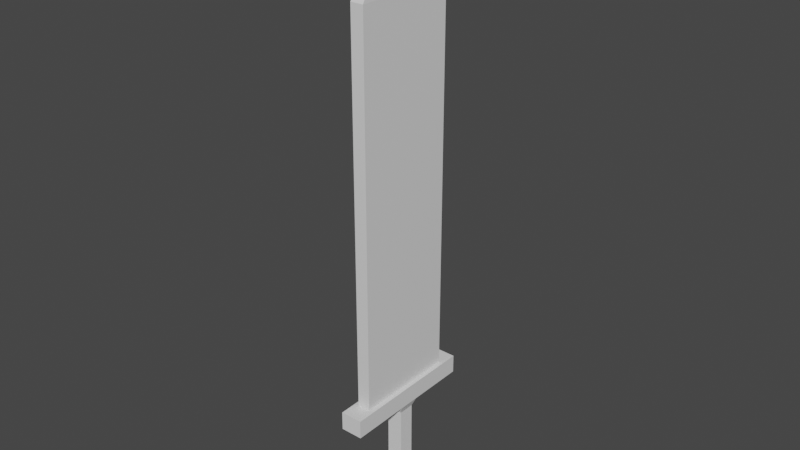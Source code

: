 # Source: Template_Sword.blend  (saved by Blender 2.91.10; exported with 4.5.12 LTS)
import bpy
from mathutils import Matrix  # noqa: F401  (used for matrix-valued properties, if any)

bpy.ops.wm.read_factory_settings(use_empty=True)
scene = bpy.context.scene
scene.name = 'Scene'

# ---- collections
col_collection = bpy.data.collections.new('Collection'); scene.collection.children.link(col_collection)

# ---- materials (node trees are filled in below, after node groups)
mat_material = bpy.data.materials.new('Material')
mat_material.alpha_threshold = 0.0
mat_material.use_transparent_shadow = False
mat_material.line_color = (0.0, 0.0, 0.0, 1.0)

# ---- material node trees
mat_material.use_nodes = True; mat_material.node_tree.nodes.clear()
_N = mat_material.node_tree.nodes; _L = mat_material.node_tree.links
n0 = _N.new('ShaderNodeOutputMaterial'); n0.name = 'Material Output'; n0.location = (300, 300)
n1 = _N.new('ShaderNodeBsdfPrincipled'); n1.name = 'Principled BSDF'; n1.location = (10, 300)
n1.distribution = 'GGX'
n1.subsurface_method = 'BURLEY'
n1.inputs[2].default_value = 0.4
n1.inputs[3].default_value = 1.45
n1.inputs[27].default_value = (0.0, 0.0, 0.0, 1.0)
n1.inputs[28].default_value = 1.0
_L.new(n1.outputs[0], n0.inputs[0])
n0.is_active_output = True

# ---- world
world_world = bpy.data.worlds.new('World'); scene.world = world_world
world_world.use_nodes = True; world_world.node_tree.nodes.clear()
_N = world_world.node_tree.nodes; _L = world_world.node_tree.links
n0 = _N.new('ShaderNodeOutputWorld'); n0.name = 'World Output'; n0.location = (300, 300)
n1 = _N.new('ShaderNodeBackground'); n1.name = 'Background'; n1.location = (10, 300)
n1.inputs[0].default_value = (0.05088, 0.05088, 0.05088, 1.0)
_L.new(n1.outputs[0], n0.inputs[0])
n0.is_active_output = True
world_world.color = (0.05088, 0.05088, 0.05088)
world_world.use_sun_shadow = False
world_world.sun_shadow_jitter_overblur = 0.0

# ---- meshes
me_cube = bpy.data.meshes.new('Cube')
me_cube.from_pydata([(1.0, 1.0, -5.074), (1.0, 1.0, -7.074), (1.0, -1.0, -5.074), (1.0, -1.0, -7.074), (-1.0, 1.0, -5.074), (-1.0, 1.0, -7.074), (-1.0, -1.0, -5.074), (-1.0, -1.0, -7.074), (0.5462, -0.5462, -4.77), (-0.5462, -0.5462, -4.77), (0.5462, 0.5462, -4.77), (-0.5462, 0.5462, -4.77), (0.5462, -0.5462, -0.3103), (-0.5462, -0.5462, -0.3103), (0.5462, 0.5462, -0.3103), (-0.5462, 0.5462, -0.3103), (0.7559, -0.7559, 0.2359), (-0.7559, -0.7559, 0.2359), (0.7559, 0.7559, 0.2359), (-0.7559, 0.7559, 0.2359), (0.7559, -0.7559, 1.51), (-0.7559, -0.7559, 1.51), (0.7559, 0.7559, 1.51), (-0.7559, 0.7559, 1.51), (0.7559, -4.784, 0.2359), (-0.7559, -4.784, 0.2359), (-0.7559, 4.784, 0.2359), (0.7559, 4.784, 0.2359), (0.7559, -4.784, 1.51), (-0.7559, -4.784, 1.51), (-0.7559, 4.784, 1.51), (0.7559, 4.784, 1.51), (0.4476, -0.5643, 1.51), (-0.4476, -0.5643, 1.51), (0.4476, 0.5643, 1.51), (-0.4476, 0.5643, 1.51), (0.4476, -3.571, 1.51), (-0.4476, -3.571, 1.51), (-0.4476, 3.571, 1.51), (0.4476, 3.571, 1.51), (0.4476, -0.5643, 27.71), (-0.4476, -0.5643, 27.71), (0.4476, 0.5643, 27.71), (-0.4476, 0.5643, 27.71), (0.4476, -3.571, 27.71), (-0.4476, -3.571, 27.71), (-0.4476, 3.571, 27.71), (0.4476, 3.571, 27.71), (0.0, 0.0, 33.41)], [], [(6, 2, 8, 9), (3, 2, 6, 7), (7, 6, 4, 5), (5, 1, 3, 7), (1, 0, 2, 3), (5, 4, 0, 1), (10, 11, 15, 14), (4, 6, 9, 11), (2, 0, 10, 8), (0, 4, 11, 10), (15, 13, 17, 19), (8, 10, 14, 12), (11, 9, 13, 15), (9, 8, 12, 13), (29, 28, 36, 37), (13, 12, 16, 17), (14, 15, 19, 18), (12, 14, 18, 16), (20, 22, 34, 32), (17, 16, 24, 25), (16, 18, 22, 20), (19, 17, 21, 23), (25, 24, 28, 29), (27, 26, 30, 31), (19, 23, 30, 26), (18, 19, 26, 27), (16, 20, 28, 24), (21, 29, 37, 33), (22, 18, 27, 31), (21, 17, 25, 29), (34, 39, 47, 42), (36, 32, 40, 44), (32, 34, 42, 40), (30, 23, 35, 38), (23, 21, 33, 35), (28, 20, 32, 36), (31, 30, 38, 39), (22, 31, 39, 34), (40, 42, 48), (47, 46, 48), (46, 43, 48), (37, 36, 44, 45), (35, 33, 41, 43), (33, 37, 45, 41), (38, 35, 43, 46), (39, 38, 46, 47), (44, 40, 48), (42, 47, 48), (45, 44, 48), (43, 41, 48), (41, 45, 48)])
_uv = me_cube.uv_layers.new(name='UVMap')
_uv.uv.foreach_set('vector', [0.625, 1.0, 0.625, 0.75, 0.625, 0.75, 0.625, 1.0, 0.375, 0.75, 0.625, 0.75, 0.625, 1.0, 0.375, 1.0, 0.375, 0.0, 0.625, 0.0, 0.625, 0.25, 0.375, 0.25, 0.125, 0.5, 0.375, 0.5, 0.375, 0.75, 0.125, 0.75, 0.375, 0.5, 0.625, 0.5, 0.625, 0.75, 0.375, 0.75, 0.375, 0.25, 0.625, 0.25, 0.625, 0.5, 0.375, 0.5, 0.625, 0.5, 0.625, 0.25, 0.625, 0.25, 0.625, 0.5, 0.625, 0.25, 0.625, 0.0, 0.625, 0.0, 0.625, 0.25, 0.625, 0.75, 0.625, 0.5, 0.625, 0.5, 0.625, 0.75, 0.625, 0.5, 0.625, 0.25, 0.625, 0.25, 0.625, 0.5, 0.625, 0.25, 0.625, 0.0, 0.625, 0.0, 0.625, 0.25, 0.625, 0.75, 0.625, 0.5, 0.625, 0.5, 0.625, 0.75, 0.625, 0.25, 0.625, 0.0, 0.625, 0.0, 0.625, 0.25, 0.625, 1.0, 0.625, 0.75, 0.625, 0.75, 0.625, 1.0, 0.625, 1.0, 0.625, 0.75, 0.625, 0.75, 0.625, 1.0, 0.625, 1.0, 0.625, 0.75, 0.625, 0.75, 0.625, 1.0, 0.625, 0.5, 0.625, 0.25, 0.625, 0.25, 0.625, 0.5, 0.625, 0.75, 0.625, 0.5, 0.625, 0.5, 0.625, 0.75, 0.625, 0.75, 0.625, 0.5, 0.625, 0.5, 0.625, 0.75, 0.625, 1.0, 0.625, 0.75, 0.625, 0.75, 0.625, 1.0, 0.625, 0.75, 0.625, 0.5, 0.625, 0.5, 0.625, 0.75, 0.625, 0.25, 0.625, 0.0, 0.625, 0.0, 0.625, 0.25, 0.625, 1.0, 0.625, 0.75, 0.625, 0.75, 0.625, 1.0, 0.625, 0.5, 0.625, 0.25, 0.625, 0.25, 0.625, 0.5, 0.625, 0.25, 0.625, 0.25, 0.625, 0.25, 0.625, 0.25, 0.625, 0.5, 0.625, 0.25, 0.625, 0.25, 0.625, 0.5, 0.625, 0.75, 0.625, 0.75, 0.625, 0.75, 0.625, 0.75, 0.625, 0.0, 0.625, 0.0, 0.625, 0.0, 0.625, 0.0, 0.625, 0.5, 0.625, 0.5, 0.625, 0.5, 0.625, 0.5, 0.625, 0.0, 0.625, 0.0, 0.625, 0.0, 0.625, 0.0, 0.625, 0.5, 0.625, 0.5, 0.625, 0.5, 0.625, 0.5, 0.625, 0.75, 0.625, 0.75, 0.625, 0.75, 0.625, 0.75, 0.625, 0.75, 0.625, 0.5, 0.625, 0.5, 0.625, 0.75, 0.625, 0.25, 0.625, 0.25, 0.625, 0.25, 0.625, 0.25, 0.625, 0.25, 0.625, 0.0, 0.625, 0.0, 0.625, 0.25, 0.625, 0.75, 0.625, 0.75, 0.625, 0.75, 0.625, 0.75, 0.625, 0.5, 0.625, 0.25, 0.625, 0.25, 0.625, 0.5, 0.625, 0.5, 0.625, 0.5, 0.625, 0.5, 0.625, 0.5, 0.625, 0.75, 0.625, 0.5, 0.625, 0.75, 0.625, 0.5, 0.625, 0.25, 0.625, 0.5, 0.625, 0.25, 0.625, 0.25, 0.625, 0.25, 0.625, 1.0, 0.625, 0.75, 0.625, 0.75, 0.625, 1.0, 0.625, 0.25, 0.625, 0.0, 0.625, 0.0, 0.625, 0.25, 0.625, 0.0, 0.625, 0.0, 0.625, 0.0, 0.625, 0.0, 0.625, 0.25, 0.625, 0.25, 0.625, 0.25, 0.625, 0.25, 0.625, 0.5, 0.625, 0.25, 0.625, 0.25, 0.625, 0.5, 0.625, 0.75, 0.625, 0.75, 0.625, 0.75, 0.625, 0.5, 0.625, 0.5, 0.625, 0.5, 0.625, 1.0, 0.625, 0.75, 0.625, 1.0, 0.625, 0.25, 0.625, 0.0, 0.625, 0.25, 0.625, 0.0, 0.625, 0.0, 0.625, 0.0])
me_cube.materials.append(mat_material)
me_cube.use_remesh_preserve_volume = False
me_cube.use_remesh_preserve_attributes = False
me_cube.use_mirror_vertex_groups = False
me_cube.update()

# ---- objects
ob_cube = bpy.data.objects.new('Cube', me_cube)

# ---- transforms, parenting, visibility, modifiers, constraints
ob_cube.location = (0.0, 0.0, 0.0)
ob_cube.scale = (0.1126, 0.1126, 0.1126)
ob_cube.lock_rotations_4d = False
ob_cube.empty_display_type = 'ARROWS'
ob_cube.lineart.crease_threshold = 0.0

# ---- collection membership
col_collection.objects.link(ob_cube)

# ---- scene / render settings (as saved in the file)
scene.frame_start = 1; scene.frame_end = 250; scene.frame_set(1)
scene.render.engine = 'BLENDER_EEVEE_NEXT'
scene.cycles.use_denoising = False
scene.cycles.samples = 128
scene.cycles.sampling_pattern = 'TABULATED_SOBOL'
scene.cycles.use_adaptive_sampling = False
scene.cycles.use_light_tree = False
scene.view_settings.view_transform = 'Filmic'
bpy.context.view_layer.update()

# ---- added for rendering (the .blend has no active camera and no usable light): camera, sun
cam_auto = bpy.data.cameras.new('AutoCamera')
cam_auto.lens = 50.0
cam_auto.sensor_width = 36.0
cam_auto.clip_end = 1000.0
ob_auto_camera = bpy.data.objects.new('AutoCamera', cam_auto)
scene.collection.objects.link(ob_auto_camera)
ob_auto_camera.location = (4.33814, -5.20576, 4.95296)
ob_auto_camera.rotation_euler = (1.09748, -7.21219e-08, 0.694738)
scene.camera = ob_auto_camera
light_auto_sun = bpy.data.lights.new('AutoSun', 'SUN')
light_auto_sun.energy = 3.0
light_auto_sun.angle = 0.0523599
ob_auto_sun = bpy.data.objects.new('AutoSun', light_auto_sun)
scene.collection.objects.link(ob_auto_sun)
ob_auto_sun.rotation_euler = (0.872665, 0.174533, 0.523599)
bpy.context.view_layer.update()
